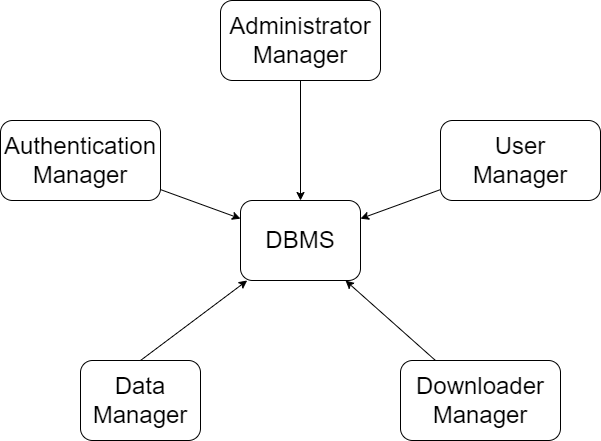

The diagram above was exported from draw.io. Its source (the exported page's mxGraphModel, read from the mxfile embedded in the PNG):
<mxGraphModel dx="1662" dy="865" grid="1" gridSize="10" guides="1" tooltips="1" connect="1" arrows="1" fold="1" page="1" pageScale="1" pageWidth="827" pageHeight="1169" math="0" shadow="0">
  <root>
    <mxCell id="-TLJiSbzzh5HffRioIoE-0" />
    <mxCell id="-TLJiSbzzh5HffRioIoE-1" parent="-TLJiSbzzh5HffRioIoE-0" />
    <mxCell id="-TLJiSbzzh5HffRioIoE-2" style="edgeStyle=none;rounded=0;orthogonalLoop=1;jettySize=auto;html=1;fontSize=24;" parent="-TLJiSbzzh5HffRioIoE-1" source="-TLJiSbzzh5HffRioIoE-3" target="-TLJiSbzzh5HffRioIoE-12" edge="1">
      <mxGeometry relative="1" as="geometry" />
    </mxCell>
    <mxCell id="-TLJiSbzzh5HffRioIoE-3" value="Administrator Manager" style="rounded=1;whiteSpace=wrap;html=1;fontSize=24;" parent="-TLJiSbzzh5HffRioIoE-1" vertex="1">
      <mxGeometry x="220" y="80" width="160" height="80" as="geometry" />
    </mxCell>
    <mxCell id="-TLJiSbzzh5HffRioIoE-4" style="edgeStyle=none;rounded=0;orthogonalLoop=1;jettySize=auto;html=1;fontSize=24;" parent="-TLJiSbzzh5HffRioIoE-1" source="-TLJiSbzzh5HffRioIoE-5" target="-TLJiSbzzh5HffRioIoE-12" edge="1">
      <mxGeometry relative="1" as="geometry" />
    </mxCell>
    <mxCell id="-TLJiSbzzh5HffRioIoE-5" value="User&lt;br&gt;Manager" style="rounded=1;whiteSpace=wrap;html=1;fontSize=24;" parent="-TLJiSbzzh5HffRioIoE-1" vertex="1">
      <mxGeometry x="440" y="200" width="160" height="80" as="geometry" />
    </mxCell>
    <mxCell id="-TLJiSbzzh5HffRioIoE-6" style="edgeStyle=none;rounded=0;orthogonalLoop=1;jettySize=auto;html=1;fontSize=24;" parent="-TLJiSbzzh5HffRioIoE-1" source="-TLJiSbzzh5HffRioIoE-7" target="-TLJiSbzzh5HffRioIoE-12" edge="1">
      <mxGeometry relative="1" as="geometry" />
    </mxCell>
    <mxCell id="-TLJiSbzzh5HffRioIoE-7" value="Downloader Manager" style="rounded=1;whiteSpace=wrap;html=1;fontSize=24;" parent="-TLJiSbzzh5HffRioIoE-1" vertex="1">
      <mxGeometry x="400" y="440" width="160" height="80" as="geometry" />
    </mxCell>
    <mxCell id="-TLJiSbzzh5HffRioIoE-10" style="edgeStyle=none;rounded=0;orthogonalLoop=1;jettySize=auto;html=1;fontSize=24;" parent="-TLJiSbzzh5HffRioIoE-1" source="-TLJiSbzzh5HffRioIoE-11" target="-TLJiSbzzh5HffRioIoE-12" edge="1">
      <mxGeometry relative="1" as="geometry" />
    </mxCell>
    <mxCell id="-TLJiSbzzh5HffRioIoE-11" value="Authentication Manager" style="rounded=1;whiteSpace=wrap;html=1;fontSize=24;" parent="-TLJiSbzzh5HffRioIoE-1" vertex="1">
      <mxGeometry y="200" width="160" height="80" as="geometry" />
    </mxCell>
    <mxCell id="-TLJiSbzzh5HffRioIoE-12" value="DBMS" style="rounded=1;whiteSpace=wrap;html=1;fontSize=24;" parent="-TLJiSbzzh5HffRioIoE-1" vertex="1">
      <mxGeometry x="240" y="280" width="120" height="80" as="geometry" />
    </mxCell>
    <mxCell id="-TLJiSbzzh5HffRioIoE-14" style="edgeStyle=none;rounded=0;orthogonalLoop=1;jettySize=auto;html=1;exitX=0.5;exitY=0;exitDx=0;exitDy=0;fontSize=24;" parent="-TLJiSbzzh5HffRioIoE-1" source="-TLJiSbzzh5HffRioIoE-13" target="-TLJiSbzzh5HffRioIoE-12" edge="1">
      <mxGeometry relative="1" as="geometry" />
    </mxCell>
    <mxCell id="-TLJiSbzzh5HffRioIoE-13" value="Data Manager" style="rounded=1;whiteSpace=wrap;html=1;fontSize=24;" parent="-TLJiSbzzh5HffRioIoE-1" vertex="1">
      <mxGeometry x="80" y="440" width="120" height="80" as="geometry" />
    </mxCell>
  </root>
</mxGraphModel>